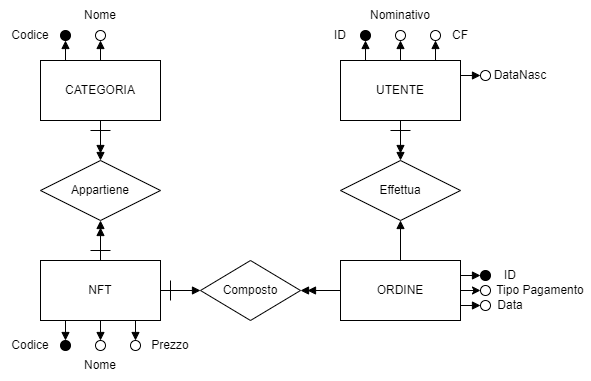

The diagram above was exported from draw.io. Its source (the exported page's mxGraphModel, read from the mxfile embedded in the PNG):
<mxGraphModel dx="1024" dy="612" grid="1" gridSize="10" guides="1" tooltips="1" connect="1" arrows="1" fold="1" page="1" pageScale="1" pageWidth="827" pageHeight="1169" math="0" shadow="0">
  <root>
    <mxCell id="0" />
    <mxCell id="1" parent="0" />
    <mxCell id="wpN1sgDqHNkSZEbY207J-11" style="edgeStyle=orthogonalEdgeStyle;rounded=0;orthogonalLoop=1;jettySize=auto;html=1;exitX=1;exitY=0.5;exitDx=0;exitDy=0;entryX=0;entryY=0.5;entryDx=0;entryDy=0;endArrow=block;endFill=1;" parent="1" source="wpN1sgDqHNkSZEbY207J-1" target="wpN1sgDqHNkSZEbY207J-10" edge="1">
      <mxGeometry relative="1" as="geometry" />
    </mxCell>
    <mxCell id="wpN1sgDqHNkSZEbY207J-12" style="edgeStyle=orthogonalEdgeStyle;rounded=0;orthogonalLoop=1;jettySize=auto;html=1;exitX=0.5;exitY=0;exitDx=0;exitDy=0;endArrow=doubleBlock;endFill=1;" parent="1" source="wpN1sgDqHNkSZEbY207J-1" edge="1">
      <mxGeometry relative="1" as="geometry">
        <mxPoint x="160" y="330" as="targetPoint" />
      </mxGeometry>
    </mxCell>
    <mxCell id="wpN1sgDqHNkSZEbY207J-44" style="edgeStyle=orthogonalEdgeStyle;rounded=0;orthogonalLoop=1;jettySize=auto;html=1;exitX=0.25;exitY=1;exitDx=0;exitDy=0;endArrow=block;endFill=1;entryX=0.5;entryY=0;entryDx=0;entryDy=0;" parent="1" source="wpN1sgDqHNkSZEbY207J-1" target="wpN1sgDqHNkSZEbY207J-46" edge="1">
      <mxGeometry relative="1" as="geometry">
        <mxPoint x="130" y="450" as="targetPoint" />
      </mxGeometry>
    </mxCell>
    <mxCell id="wpN1sgDqHNkSZEbY207J-45" style="edgeStyle=orthogonalEdgeStyle;rounded=0;orthogonalLoop=1;jettySize=auto;html=1;exitX=0.5;exitY=1;exitDx=0;exitDy=0;endArrow=block;endFill=1;" parent="1" source="wpN1sgDqHNkSZEbY207J-1" edge="1">
      <mxGeometry relative="1" as="geometry">
        <mxPoint x="160" y="450" as="targetPoint" />
      </mxGeometry>
    </mxCell>
    <mxCell id="wpN1sgDqHNkSZEbY207J-57" style="edgeStyle=orthogonalEdgeStyle;rounded=0;orthogonalLoop=1;jettySize=auto;html=1;exitX=0.75;exitY=1;exitDx=0;exitDy=0;entryX=0.5;entryY=0;entryDx=0;entryDy=0;endArrow=block;endFill=1;" parent="1" source="wpN1sgDqHNkSZEbY207J-1" target="wpN1sgDqHNkSZEbY207J-56" edge="1">
      <mxGeometry relative="1" as="geometry" />
    </mxCell>
    <mxCell id="wpN1sgDqHNkSZEbY207J-1" value="NFT" style="rounded=0;whiteSpace=wrap;html=1;" parent="1" vertex="1">
      <mxGeometry x="100" y="370" width="120" height="60" as="geometry" />
    </mxCell>
    <mxCell id="wpN1sgDqHNkSZEbY207J-5" style="edgeStyle=orthogonalEdgeStyle;rounded=0;orthogonalLoop=1;jettySize=auto;html=1;exitX=0.5;exitY=1;exitDx=0;exitDy=0;endArrow=doubleBlock;endFill=1;" parent="1" source="wpN1sgDqHNkSZEbY207J-2" edge="1">
      <mxGeometry relative="1" as="geometry">
        <mxPoint x="460" y="270" as="targetPoint" />
      </mxGeometry>
    </mxCell>
    <mxCell id="wpN1sgDqHNkSZEbY207J-17" style="edgeStyle=orthogonalEdgeStyle;rounded=0;orthogonalLoop=1;jettySize=auto;html=1;exitX=0.5;exitY=0;exitDx=0;exitDy=0;endArrow=block;endFill=1;" parent="1" source="wpN1sgDqHNkSZEbY207J-2" edge="1">
      <mxGeometry relative="1" as="geometry">
        <mxPoint x="460" y="150" as="targetPoint" />
      </mxGeometry>
    </mxCell>
    <mxCell id="wpN1sgDqHNkSZEbY207J-18" style="edgeStyle=orthogonalEdgeStyle;rounded=0;orthogonalLoop=1;jettySize=auto;html=1;exitX=0.75;exitY=0;exitDx=0;exitDy=0;endArrow=block;endFill=1;entryX=0.5;entryY=1;entryDx=0;entryDy=0;" parent="1" source="wpN1sgDqHNkSZEbY207J-2" target="wpN1sgDqHNkSZEbY207J-23" edge="1">
      <mxGeometry relative="1" as="geometry">
        <mxPoint x="490" y="150" as="targetPoint" />
      </mxGeometry>
    </mxCell>
    <mxCell id="wpN1sgDqHNkSZEbY207J-21" style="edgeStyle=orthogonalEdgeStyle;rounded=0;orthogonalLoop=1;jettySize=auto;html=1;exitX=0.25;exitY=0;exitDx=0;exitDy=0;entryX=0.5;entryY=1;entryDx=0;entryDy=0;endArrow=block;endFill=1;" parent="1" source="wpN1sgDqHNkSZEbY207J-2" target="wpN1sgDqHNkSZEbY207J-19" edge="1">
      <mxGeometry relative="1" as="geometry" />
    </mxCell>
    <mxCell id="wpN1sgDqHNkSZEbY207J-27" style="edgeStyle=orthogonalEdgeStyle;rounded=0;orthogonalLoop=1;jettySize=auto;html=1;exitX=1;exitY=0.25;exitDx=0;exitDy=0;endArrow=block;endFill=1;" parent="1" source="wpN1sgDqHNkSZEbY207J-2" edge="1">
      <mxGeometry relative="1" as="geometry">
        <mxPoint x="540" y="185" as="targetPoint" />
      </mxGeometry>
    </mxCell>
    <mxCell id="wpN1sgDqHNkSZEbY207J-2" value="UTENTE" style="rounded=0;whiteSpace=wrap;html=1;" parent="1" vertex="1">
      <mxGeometry x="400" y="170" width="120" height="60" as="geometry" />
    </mxCell>
    <mxCell id="wpN1sgDqHNkSZEbY207J-8" style="edgeStyle=orthogonalEdgeStyle;rounded=0;orthogonalLoop=1;jettySize=auto;html=1;exitX=0.5;exitY=0;exitDx=0;exitDy=0;entryX=0.5;entryY=1;entryDx=0;entryDy=0;endArrow=block;endFill=1;" parent="1" source="wpN1sgDqHNkSZEbY207J-3" target="wpN1sgDqHNkSZEbY207J-7" edge="1">
      <mxGeometry relative="1" as="geometry" />
    </mxCell>
    <mxCell id="wpN1sgDqHNkSZEbY207J-9" style="edgeStyle=orthogonalEdgeStyle;rounded=0;orthogonalLoop=1;jettySize=auto;html=1;exitX=0;exitY=0.5;exitDx=0;exitDy=0;endArrow=doubleBlock;endFill=1;" parent="1" source="wpN1sgDqHNkSZEbY207J-3" edge="1">
      <mxGeometry relative="1" as="geometry">
        <mxPoint x="360" y="400" as="targetPoint" />
      </mxGeometry>
    </mxCell>
    <mxCell id="wpN1sgDqHNkSZEbY207J-31" style="edgeStyle=orthogonalEdgeStyle;rounded=0;orthogonalLoop=1;jettySize=auto;html=1;exitX=1;exitY=0.25;exitDx=0;exitDy=0;endArrow=block;endFill=1;" parent="1" source="wpN1sgDqHNkSZEbY207J-3" edge="1">
      <mxGeometry relative="1" as="geometry">
        <mxPoint x="540" y="385" as="targetPoint" />
      </mxGeometry>
    </mxCell>
    <mxCell id="wpN1sgDqHNkSZEbY207J-34" style="edgeStyle=orthogonalEdgeStyle;rounded=0;orthogonalLoop=1;jettySize=auto;html=1;exitX=1;exitY=0.75;exitDx=0;exitDy=0;endArrow=block;endFill=1;" parent="1" source="wpN1sgDqHNkSZEbY207J-3" edge="1">
      <mxGeometry relative="1" as="geometry">
        <mxPoint x="540" y="415" as="targetPoint" />
      </mxGeometry>
    </mxCell>
    <mxCell id="xT9r5TzpOT_uVzkMLQlG-1" style="edgeStyle=orthogonalEdgeStyle;rounded=0;orthogonalLoop=1;jettySize=auto;html=1;exitX=1;exitY=0.5;exitDx=0;exitDy=0;entryX=0;entryY=0;entryDx=0;entryDy=0;" parent="1" source="wpN1sgDqHNkSZEbY207J-3" target="wpN1sgDqHNkSZEbY207J-36" edge="1">
      <mxGeometry relative="1" as="geometry" />
    </mxCell>
    <mxCell id="wpN1sgDqHNkSZEbY207J-3" value="ORDINE" style="rounded=0;whiteSpace=wrap;html=1;" parent="1" vertex="1">
      <mxGeometry x="400" y="370" width="120" height="60" as="geometry" />
    </mxCell>
    <mxCell id="wpN1sgDqHNkSZEbY207J-15" style="edgeStyle=orthogonalEdgeStyle;rounded=0;orthogonalLoop=1;jettySize=auto;html=1;exitX=0.5;exitY=1;exitDx=0;exitDy=0;entryX=0.5;entryY=0;entryDx=0;entryDy=0;endArrow=doubleBlock;endFill=1;" parent="1" source="wpN1sgDqHNkSZEbY207J-4" target="wpN1sgDqHNkSZEbY207J-13" edge="1">
      <mxGeometry relative="1" as="geometry" />
    </mxCell>
    <mxCell id="wpN1sgDqHNkSZEbY207J-38" style="edgeStyle=orthogonalEdgeStyle;rounded=0;orthogonalLoop=1;jettySize=auto;html=1;exitX=0.25;exitY=0;exitDx=0;exitDy=0;endArrow=block;endFill=1;entryX=0.5;entryY=1;entryDx=0;entryDy=0;" parent="1" source="wpN1sgDqHNkSZEbY207J-4" target="wpN1sgDqHNkSZEbY207J-39" edge="1">
      <mxGeometry relative="1" as="geometry">
        <mxPoint x="130" y="150" as="targetPoint" />
      </mxGeometry>
    </mxCell>
    <mxCell id="wpN1sgDqHNkSZEbY207J-41" style="edgeStyle=orthogonalEdgeStyle;rounded=0;orthogonalLoop=1;jettySize=auto;html=1;exitX=0.5;exitY=0;exitDx=0;exitDy=0;endArrow=block;endFill=1;" parent="1" source="wpN1sgDqHNkSZEbY207J-4" edge="1">
      <mxGeometry relative="1" as="geometry">
        <mxPoint x="160" y="150" as="targetPoint" />
      </mxGeometry>
    </mxCell>
    <mxCell id="wpN1sgDqHNkSZEbY207J-4" value="CATEGORIA" style="rounded=0;whiteSpace=wrap;html=1;" parent="1" vertex="1">
      <mxGeometry x="100" y="170" width="120" height="60" as="geometry" />
    </mxCell>
    <mxCell id="wpN1sgDqHNkSZEbY207J-6" value="" style="endArrow=none;html=1;rounded=0;" parent="1" edge="1">
      <mxGeometry width="50" height="50" relative="1" as="geometry">
        <mxPoint x="470" y="240" as="sourcePoint" />
        <mxPoint x="450" y="240" as="targetPoint" />
      </mxGeometry>
    </mxCell>
    <mxCell id="wpN1sgDqHNkSZEbY207J-7" value="Effettua" style="rhombus;whiteSpace=wrap;html=1;" parent="1" vertex="1">
      <mxGeometry x="400" y="270" width="120" height="60" as="geometry" />
    </mxCell>
    <mxCell id="wpN1sgDqHNkSZEbY207J-10" value="Composto" style="rhombus;whiteSpace=wrap;html=1;" parent="1" vertex="1">
      <mxGeometry x="260" y="370" width="100" height="60" as="geometry" />
    </mxCell>
    <mxCell id="wpN1sgDqHNkSZEbY207J-13" value="Appartiene" style="rhombus;whiteSpace=wrap;html=1;" parent="1" vertex="1">
      <mxGeometry x="100" y="270" width="120" height="60" as="geometry" />
    </mxCell>
    <mxCell id="wpN1sgDqHNkSZEbY207J-19" value="" style="ellipse;whiteSpace=wrap;html=1;aspect=fixed;fillColor=#000000;" parent="1" vertex="1">
      <mxGeometry x="420" y="140" width="10" height="10" as="geometry" />
    </mxCell>
    <mxCell id="wpN1sgDqHNkSZEbY207J-22" value="" style="ellipse;whiteSpace=wrap;html=1;aspect=fixed;" parent="1" vertex="1">
      <mxGeometry x="455" y="140" width="10" height="10" as="geometry" />
    </mxCell>
    <mxCell id="wpN1sgDqHNkSZEbY207J-23" value="" style="ellipse;whiteSpace=wrap;html=1;aspect=fixed;" parent="1" vertex="1">
      <mxGeometry x="490" y="140" width="10" height="10" as="geometry" />
    </mxCell>
    <mxCell id="wpN1sgDqHNkSZEbY207J-24" value="ID" style="text;html=1;strokeColor=none;fillColor=none;align=center;verticalAlign=middle;whiteSpace=wrap;rounded=0;" parent="1" vertex="1">
      <mxGeometry x="370" y="130" width="60" height="30" as="geometry" />
    </mxCell>
    <mxCell id="wpN1sgDqHNkSZEbY207J-25" value="Nominativo" style="text;html=1;strokeColor=none;fillColor=none;align=center;verticalAlign=middle;whiteSpace=wrap;rounded=0;" parent="1" vertex="1">
      <mxGeometry x="430" y="110" width="60" height="30" as="geometry" />
    </mxCell>
    <mxCell id="wpN1sgDqHNkSZEbY207J-26" value="CF" style="text;html=1;strokeColor=none;fillColor=none;align=center;verticalAlign=middle;whiteSpace=wrap;rounded=0;" parent="1" vertex="1">
      <mxGeometry x="490" y="130" width="60" height="30" as="geometry" />
    </mxCell>
    <mxCell id="wpN1sgDqHNkSZEbY207J-28" value="" style="ellipse;whiteSpace=wrap;html=1;aspect=fixed;" parent="1" vertex="1">
      <mxGeometry x="540" y="180" width="10" height="10" as="geometry" />
    </mxCell>
    <mxCell id="wpN1sgDqHNkSZEbY207J-29" value="DataNasc" style="text;html=1;strokeColor=none;fillColor=none;align=center;verticalAlign=middle;whiteSpace=wrap;rounded=0;" parent="1" vertex="1">
      <mxGeometry x="550" y="170" width="60" height="30" as="geometry" />
    </mxCell>
    <mxCell id="wpN1sgDqHNkSZEbY207J-32" value="" style="ellipse;whiteSpace=wrap;html=1;aspect=fixed;fillColor=#000000;" parent="1" vertex="1">
      <mxGeometry x="540" y="380" width="10" height="10" as="geometry" />
    </mxCell>
    <mxCell id="wpN1sgDqHNkSZEbY207J-33" value="ID" style="text;html=1;strokeColor=none;fillColor=none;align=center;verticalAlign=middle;whiteSpace=wrap;rounded=0;" parent="1" vertex="1">
      <mxGeometry x="540" y="370" width="60" height="30" as="geometry" />
    </mxCell>
    <mxCell id="wpN1sgDqHNkSZEbY207J-35" value="" style="ellipse;whiteSpace=wrap;html=1;aspect=fixed;" parent="1" vertex="1">
      <mxGeometry x="540" y="410" width="10" height="10" as="geometry" />
    </mxCell>
    <mxCell id="wpN1sgDqHNkSZEbY207J-36" value="Data" style="text;html=1;strokeColor=none;fillColor=none;align=center;verticalAlign=middle;whiteSpace=wrap;rounded=0;" parent="1" vertex="1">
      <mxGeometry x="540" y="400" width="60" height="30" as="geometry" />
    </mxCell>
    <mxCell id="wpN1sgDqHNkSZEbY207J-37" value="" style="endArrow=none;html=1;rounded=0;" parent="1" edge="1">
      <mxGeometry width="50" height="50" relative="1" as="geometry">
        <mxPoint x="150" y="360" as="sourcePoint" />
        <mxPoint x="170" y="360" as="targetPoint" />
      </mxGeometry>
    </mxCell>
    <mxCell id="wpN1sgDqHNkSZEbY207J-39" value="" style="ellipse;whiteSpace=wrap;html=1;aspect=fixed;fillColor=#000000;" parent="1" vertex="1">
      <mxGeometry x="120" y="140" width="10" height="10" as="geometry" />
    </mxCell>
    <mxCell id="wpN1sgDqHNkSZEbY207J-40" value="Codice" style="text;html=1;strokeColor=none;fillColor=none;align=center;verticalAlign=middle;whiteSpace=wrap;rounded=0;" parent="1" vertex="1">
      <mxGeometry x="60" y="130" width="60" height="30" as="geometry" />
    </mxCell>
    <mxCell id="wpN1sgDqHNkSZEbY207J-42" value="" style="ellipse;whiteSpace=wrap;html=1;aspect=fixed;" parent="1" vertex="1">
      <mxGeometry x="155" y="140" width="10" height="10" as="geometry" />
    </mxCell>
    <mxCell id="wpN1sgDqHNkSZEbY207J-43" value="Nome" style="text;html=1;strokeColor=none;fillColor=none;align=center;verticalAlign=middle;whiteSpace=wrap;rounded=0;" parent="1" vertex="1">
      <mxGeometry x="130" y="110" width="60" height="30" as="geometry" />
    </mxCell>
    <mxCell id="wpN1sgDqHNkSZEbY207J-46" value="" style="ellipse;whiteSpace=wrap;html=1;aspect=fixed;fillColor=#000000;" parent="1" vertex="1">
      <mxGeometry x="120" y="450" width="10" height="10" as="geometry" />
    </mxCell>
    <mxCell id="wpN1sgDqHNkSZEbY207J-48" value="" style="ellipse;whiteSpace=wrap;html=1;aspect=fixed;" parent="1" vertex="1">
      <mxGeometry x="155" y="450" width="10" height="10" as="geometry" />
    </mxCell>
    <mxCell id="wpN1sgDqHNkSZEbY207J-49" value="Codice" style="text;html=1;strokeColor=none;fillColor=none;align=center;verticalAlign=middle;whiteSpace=wrap;rounded=0;" parent="1" vertex="1">
      <mxGeometry x="60" y="440" width="60" height="30" as="geometry" />
    </mxCell>
    <mxCell id="wpN1sgDqHNkSZEbY207J-50" value="Nome" style="text;html=1;strokeColor=none;fillColor=none;align=center;verticalAlign=middle;whiteSpace=wrap;rounded=0;" parent="1" vertex="1">
      <mxGeometry x="130" y="460" width="60" height="30" as="geometry" />
    </mxCell>
    <mxCell id="wpN1sgDqHNkSZEbY207J-53" value="" style="endArrow=none;html=1;rounded=0;" parent="1" edge="1">
      <mxGeometry width="50" height="50" relative="1" as="geometry">
        <mxPoint x="230" y="390" as="sourcePoint" />
        <mxPoint x="230" y="410" as="targetPoint" />
      </mxGeometry>
    </mxCell>
    <mxCell id="wpN1sgDqHNkSZEbY207J-54" value="" style="endArrow=none;html=1;rounded=0;" parent="1" edge="1">
      <mxGeometry width="50" height="50" relative="1" as="geometry">
        <mxPoint x="170" y="240" as="sourcePoint" />
        <mxPoint x="150" y="240" as="targetPoint" />
      </mxGeometry>
    </mxCell>
    <mxCell id="wpN1sgDqHNkSZEbY207J-56" value="" style="ellipse;whiteSpace=wrap;html=1;aspect=fixed;" parent="1" vertex="1">
      <mxGeometry x="190" y="450" width="10" height="10" as="geometry" />
    </mxCell>
    <mxCell id="wpN1sgDqHNkSZEbY207J-58" value="Prezzo" style="text;html=1;strokeColor=none;fillColor=none;align=center;verticalAlign=middle;whiteSpace=wrap;rounded=0;" parent="1" vertex="1">
      <mxGeometry x="200" y="440" width="60" height="30" as="geometry" />
    </mxCell>
    <mxCell id="xT9r5TzpOT_uVzkMLQlG-2" value="" style="ellipse;whiteSpace=wrap;html=1;aspect=fixed;" parent="1" vertex="1">
      <mxGeometry x="540" y="395" width="10" height="10" as="geometry" />
    </mxCell>
    <mxCell id="xT9r5TzpOT_uVzkMLQlG-3" value="Tipo Pagamento" style="text;html=1;strokeColor=none;fillColor=none;align=center;verticalAlign=middle;whiteSpace=wrap;rounded=0;" parent="1" vertex="1">
      <mxGeometry x="550" y="385" width="100" height="30" as="geometry" />
    </mxCell>
  </root>
</mxGraphModel>